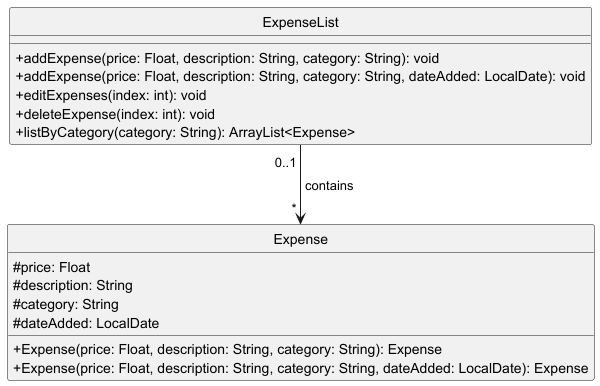

The diagram above was rendered by PlantUML. Its source (embedded in the PNG):
@startuml
skinparam classAttributeIconSize 0
hide circle

class Expense {
    #price: Float
    #description: String
    #category: String
    #dateAdded: LocalDate
    +Expense(price: Float, description: String, category: String): Expense
    +Expense(price: Float, description: String, category: String, dateAdded: LocalDate): Expense
'    +getPrice(): Float
'    +getDescription(): String
'    +getCategory(): String
'    +getDateAdded(): LocalDate
'    +setPrice(price: Float): void
'    +setDescription(description: String): void
'    +setCategory(String: category): void
'    +setDateAdded(dateAdded: LocalDate): void
}

class ExpenseList {
    +addExpense(price: Float, description: String, category: String): void
    +addExpense(price: Float, description: String, category: String, dateAdded: LocalDate): void
    +editExpenses(index: int): void
    +deleteExpense(index: int): void
    +listByCategory(category: String): ArrayList<Expense>
}

ExpenseList " 0..1 " -d-> " * " Expense : " contains "

@enduml